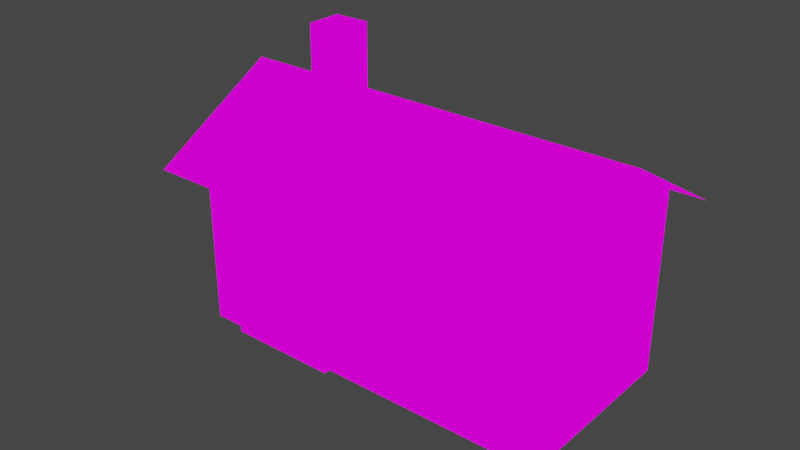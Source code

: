 # Source: house.blend  (saved by Blender 4.2.66; exported with 4.5.12 LTS)
import bpy
from mathutils import Matrix  # noqa: F401  (used for matrix-valued properties, if any)

bpy.ops.wm.read_factory_settings(use_empty=True)
scene = bpy.context.scene
scene.name = 'Scene'

# ---- collections
col_collection = bpy.data.collections.new('Collection'); scene.collection.children.link(col_collection)

# ---- images (referenced by path relative to the original .blend; pixels are not part of the script)
import os
ASSET_DIR = os.environ.get("B2B_ASSET_DIR", "")  # directory of the original .blend (textures are referenced by path, not embedded)
HERE = os.path.dirname(os.path.abspath(__file__))  # packed textures are extracted next to this script under _unpacked/

def load_image(name, relpath, width, height, colorspace="sRGB"):
    """Load a texture the original file referenced (path relative to the .blend, or extracted next to this script)."""
    p = next((c for c in (os.path.join(HERE, relpath), os.path.join(ASSET_DIR, relpath)) if relpath and os.path.exists(c)), "")
    if p:
        img = bpy.data.images.load(p, check_existing=True)
        img.name = name
    else:  # same state as the original file: an image datablock whose file is absent (Cycles renders it pink)
        img = bpy.data.images.new(name, width, height)
        img.source = "FILE"
        img.filepath = "//" + (relpath or name)
    img.colorspace_settings.name = colorspace
    return img
img_buildings_png = load_image('buildings.png', 'buildings.png', 1024, 1024, 'sRGB')

# ---- materials (node trees are filled in below, after node groups)
mat_house = bpy.data.materials.new('house')
mat_house.use_transparent_shadow = False

# ---- material node trees
mat_house.use_nodes = True; mat_house.node_tree.nodes.clear()
_N = mat_house.node_tree.nodes; _L = mat_house.node_tree.links
n0 = _N.new('ShaderNodeOutputMaterial'); n0.name = 'Material Output'; n0.location = (300, 300)
n1 = _N.new('ShaderNodeEmission'); n1.name = 'Emission'; n1.location = (10, 300)
n2 = _N.new('ShaderNodeTexImage'); n2.name = 'Image Texture'; n2.location = (-280, 280)
n2.image = img_buildings_png
n2.interpolation = 'Closest'
_L.new(n1.outputs[0], n0.inputs[0])
_L.new(n2.outputs[0], n1.inputs[0])
n0.is_active_output = True

# ---- world
world_world = bpy.data.worlds.new('World'); scene.world = world_world
world_world.use_nodes = True; world_world.node_tree.nodes.clear()
_N = world_world.node_tree.nodes; _L = world_world.node_tree.links
n0 = _N.new('ShaderNodeOutputWorld'); n0.name = 'World Output'; n0.location = (300, 300)
n1 = _N.new('ShaderNodeBackground'); n1.name = 'Background'; n1.location = (10, 300)
n1.inputs[0].default_value = (0.05088, 0.05088, 0.05088, 1.0)
_L.new(n1.outputs[0], n0.inputs[0])
n0.is_active_output = True
world_world.color = (0.05088, 0.05088, 0.05088)
world_world.use_sun_shadow = False
world_world.sun_shadow_jitter_overblur = 0.0

# ---- meshes
me_cube_004 = bpy.data.meshes.new('Cube.004')
me_cube_004.from_pydata([(1.118, 0.8904, 1.546), (0.9648, 0.6802, 1.546), (1.118, 0.8904, 0.501), (0.9648, 0.6802, 0.501), (-1.043, -0.9838, 0.0009799), (-1.043, -0.9838, 2.001), (-1.043, 1.016, 0.0009799), (-1.043, 1.016, 2.001), (0.957, -0.9838, 0.0009799), (0.957, -0.9838, 2.001), (0.957, 1.016, 0.0009799), (0.957, 1.016, 2.001), (1.343, -1.084, 1.78), (-0.04295, -1.084, 2.58), (-0.04295, 1.116, 2.58), (1.343, 1.116, 1.78), (-1.429, 1.116, 1.78), (-0.04295, 1.116, 2.58), (-0.04295, -1.084, 2.58), (-1.429, -1.084, 1.78), (-0.04295, -0.9838, 2.001), (-0.04295, -0.9838, 2.56), (-0.04295, 1.016, 2.001), (-0.04295, 1.016, 2.56), (1.118, 0.01894, 1.546), (0.9648, 0.2292, 1.546), (1.118, 0.01894, 0.501), (0.9648, 0.2292, 0.501), (1.026, -0.7833, 0.0001403), (1.026, -0.7833, 1.6), (1.026, -0.1857, 0.0001403), (1.026, -0.1857, 1.6), (0.9476, -0.7833, 0.0001403), (0.9476, -0.7833, 1.6), (0.9476, -0.1857, 0.0001403), (0.9476, -0.1857, 1.6), (-0.589, -0.5968, 1.815), (-0.589, -0.5968, 3.015), (-0.189, -0.5968, 1.815), (-0.189, -0.5968, 3.015), (-0.589, -0.7968, 1.815), (-0.589, -0.7968, 3.015), (-0.189, -0.7968, 1.815), (-0.189, -0.7968, 3.015), (0.9958, -0.7838, 1.6), (0.9958, -0.7838, 0.0001403), (0.9958, -0.1838, 1.6), (0.9958, -0.1838, 0.0001403), (1.065, -0.217, 0.734), (1.065, -0.217, 0.6641), (1.065, -0.2519, 0.734), (1.065, -0.2519, 0.6641), (0.9951, -0.217, 0.734), (0.9951, -0.217, 0.6641), (0.9951, -0.2519, 0.734), (0.9951, -0.2519, 0.6641)], [], [(0, 1, 3, 2), (4, 5, 7, 6), (10, 11, 9, 8), (13, 12, 15, 14), (17, 16, 19, 18), (8, 9, 20, 5, 4), (20, 9, 21), (22, 7, 23), (5, 20, 21), (11, 22, 23), (6, 7, 22, 11, 10), (24, 25, 27, 26), (30, 31, 35, 34), (32, 33, 29, 28), (30, 34, 32, 28), (35, 31, 29, 33), (36, 37, 39, 38), (38, 39, 43, 42), (42, 43, 41, 40), (40, 41, 37, 36), (43, 39, 37, 41), (44, 45, 47, 46), (48, 52, 54, 50), (53, 49, 51, 55), (51, 50, 54, 55), (49, 48, 50, 51), (53, 52, 48, 49)])
_uv = me_cube_004.uv_layers.new(name='UVMap')
_uv.uv.foreach_set('vector', [0.1406, 0.9639, 0.1504, 0.9639, 0.1504, 0.9844, 0.1406, 0.9844, 0.09375, 0.8984, 0.09375, 0.9375, 0.01562, 0.9375, 0.01562, 0.8984, 0.09375, 0.9453, 0.09375, 0.9844, 0.01562, 0.9844, 0.01562, 0.9453, 0.1016, 0.9375, 0.1016, 0.9062, 0.1875, 0.9062, 0.1875, 0.9375, 0.1016, 0.9375, 0.1016, 0.9062, 0.1875, 0.9062, 0.1875, 0.9375, 0.05469, 0.8984, 0.05469, 0.9375, 0.03516, 0.9375, 0.01562, 0.9375, 0.01562, 0.8984, 0.06445, 0.9138, 0.08398, 0.9141, 0.06445, 0.9258, 0.06366, 0.9141, 0.08515, 0.9141, 0.06366, 0.9258, 0.05469, 0.9138, 0.06445, 0.9138, 0.06445, 0.9258, 0.05664, 0.9141, 0.06366, 0.9141, 0.06366, 0.9258, 0.05469, 0.8984, 0.05469, 0.9375, 0.03516, 0.9375, 0.01562, 0.9375, 0.01562, 0.8984, 0.1406, 0.9639, 0.1504, 0.9639, 0.1504, 0.9844, 0.1406, 0.9844, 0.1016, 0.9844, 0.1016, 0.9531, 0.1055, 0.9531, 0.1055, 0.9844, 0.09766, 0.9844, 0.09749, 0.9531, 0.1016, 0.9531, 0.1016, 0.9844, 0.1016, 0.9531, 0.1055, 0.9531, 0.1055, 0.9844, 0.1016, 0.9844, 0.09766, 0.9531, 0.1016, 0.9531, 0.1016, 0.9844, 0.09766, 0.9844, 0.03906, 0.8672, 0.03906, 0.8906, 0.03125, 0.8906, 0.03125, 0.8672, 0.03125, 0.8672, 0.03125, 0.8906, 0.02344, 0.8906, 0.02344, 0.8672, 0.02344, 0.8672, 0.02344, 0.8906, 0.01562, 0.8906, 0.01562, 0.8672, 0.04688, 0.8672, 0.04688, 0.8906, 0.03906, 0.8906, 0.03906, 0.8672, 0.09375, 0.875, 0.09375, 0.8672, 0.1016, 0.8672, 0.1016, 0.875, 0.1094, 0.9844, 0.1094, 0.9531, 0.1328, 0.9531, 0.1328, 0.9844, 0.09766, 0.9453, 0.1055, 0.9453, 0.1055, 0.9531, 0.09766, 0.9531, 0.09766, 0.9453, 0.1055, 0.9453, 0.1055, 0.9531, 0.09766, 0.9531, 0.09766, 0.9531, 0.09766, 0.9453, 0.1055, 0.9453, 0.1055, 0.9531, 0.1055, 0.9453, 0.1055, 0.9531, 0.09766, 0.9531, 0.09766, 0.9453, 0.1055, 0.9531, 0.09766, 0.9531, 0.09766, 0.9453, 0.1055, 0.9453])
_ca = me_cube_004.color_attributes.new('Attribute', 'BYTE_COLOR', 'CORNER')
_ca.data.foreach_set('color', [1.0, 1.0, 1.0, 1.0, 1.0, 1.0, 1.0, 1.0, 1.0, 1.0, 1.0, 1.0, 1.0, 1.0, 1.0, 1.0, 1.0, 1.0, 1.0, 1.0, 1.0, 1.0, 1.0, 1.0, 1.0, 1.0, 1.0, 1.0, 1.0, 1.0, 1.0, 1.0, 1.0, 1.0, 1.0, 1.0, 1.0, 1.0, 1.0, 1.0, 1.0, 1.0, 1.0, 1.0, 1.0, 1.0, 1.0, 1.0, 1.0, 1.0, 1.0, 1.0, 1.0, 1.0, 1.0, 1.0, 1.0, 1.0, 1.0, 1.0, 1.0, 1.0, 1.0, 1.0, 1.0, 1.0, 1.0, 1.0, 1.0, 1.0, 1.0, 1.0, 1.0, 1.0, 1.0, 1.0, 1.0, 1.0, 1.0, 1.0, 1.0, 1.0, 1.0, 1.0, 1.0, 1.0, 1.0, 1.0, 1.0, 1.0, 1.0, 1.0, 1.0, 1.0, 1.0, 1.0, 1.0, 1.0, 1.0, 1.0, 1.0, 1.0, 1.0, 1.0, 1.0, 1.0, 1.0, 1.0, 1.0, 1.0, 1.0, 1.0, 1.0, 1.0, 1.0, 1.0, 1.0, 1.0, 1.0, 1.0, 1.0, 1.0, 1.0, 1.0, 1.0, 1.0, 1.0, 1.0, 1.0, 1.0, 1.0, 1.0, 1.0, 1.0, 1.0, 1.0, 1.0, 1.0, 1.0, 1.0, 1.0, 1.0, 1.0, 1.0, 1.0, 1.0, 1.0, 1.0, 1.0, 1.0, 1.0, 1.0, 1.0, 1.0, 1.0, 1.0, 1.0, 1.0, 1.0, 1.0, 1.0, 1.0, 1.0, 1.0, 1.0, 1.0, 1.0, 1.0, 1.0, 1.0, 1.0, 1.0, 1.0, 1.0, 1.0, 1.0, 1.0, 1.0, 1.0, 1.0, 1.0, 1.0, 1.0, 1.0, 1.0, 1.0, 1.0, 1.0, 1.0, 1.0, 1.0, 1.0, 1.0, 1.0, 1.0, 1.0, 1.0, 1.0, 1.0, 1.0, 1.0, 1.0, 1.0, 1.0, 1.0, 1.0, 1.0, 1.0, 1.0, 1.0, 1.0, 1.0, 1.0, 1.0, 1.0, 1.0, 1.0, 1.0, 1.0, 1.0, 1.0, 1.0, 1.0, 1.0, 1.0, 1.0, 1.0, 1.0, 1.0, 1.0, 1.0, 1.0, 1.0, 1.0, 1.0, 1.0, 1.0, 1.0, 1.0, 1.0, 1.0, 1.0, 1.0, 1.0, 1.0, 1.0, 1.0, 1.0, 1.0, 1.0, 1.0, 1.0, 1.0, 1.0, 1.0, 1.0, 1.0, 1.0, 1.0, 1.0, 1.0, 1.0, 1.0, 1.0, 1.0, 1.0, 1.0, 1.0, 1.0, 1.0, 1.0, 1.0, 1.0, 1.0, 1.0, 1.0, 1.0, 1.0, 1.0, 1.0, 1.0, 1.0, 1.0, 1.0, 1.0, 1.0, 1.0, 1.0, 1.0, 1.0, 1.0, 1.0, 1.0, 1.0, 1.0, 1.0, 1.0, 1.0, 1.0, 1.0, 1.0, 1.0, 1.0, 1.0, 1.0, 1.0, 1.0, 1.0, 1.0, 1.0, 1.0, 1.0, 1.0, 1.0, 1.0, 1.0, 1.0, 1.0, 1.0, 1.0, 1.0, 1.0, 1.0, 1.0, 1.0, 1.0, 1.0, 1.0, 1.0, 1.0, 1.0, 1.0, 1.0, 1.0, 1.0, 1.0, 1.0, 1.0, 1.0, 1.0, 1.0, 1.0, 1.0, 1.0, 1.0, 1.0, 1.0, 1.0, 1.0, 1.0, 1.0, 1.0, 1.0, 1.0, 1.0, 1.0, 1.0, 1.0, 1.0, 1.0, 1.0, 1.0, 1.0, 1.0, 1.0, 1.0, 1.0, 1.0, 1.0, 1.0, 1.0, 1.0, 1.0, 1.0, 1.0, 1.0, 1.0, 1.0, 1.0, 1.0, 1.0, 1.0, 1.0, 1.0, 1.0, 1.0, 1.0, 1.0, 1.0, 1.0, 1.0, 1.0, 1.0, 1.0, 1.0, 1.0, 1.0, 1.0, 1.0, 1.0, 1.0, 1.0, 1.0, 1.0, 1.0, 1.0, 1.0, 1.0, 1.0, 1.0, 1.0, 1.0, 1.0, 1.0, 1.0, 1.0, 1.0, 1.0, 1.0, 1.0, 1.0, 1.0, 1.0, 1.0])
me_cube_004.materials.append(mat_house)
me_cube_004.use_paint_bone_selection = False
me_cube_004.use_paint_mask_vertex = True
me_cube_004.update()
arm_armature = bpy.data.armatures.new('Armature')  # bones are not reproduced

# ---- objects
ob_house = bpy.data.objects.new('house', me_cube_004)
ob_armature = bpy.data.objects.new('Armature', arm_armature)

# ---- transforms, parenting, visibility, modifiers, constraints
ob_house.parent = ob_armature
ob_house.matrix_parent_inverse = Matrix(((-1.0, 0.0, -1.51e-07, 7.082e-05), (-0.0, 1.0, -0.0, -6.148e-06), (1.51e-07, -0.0, -1.0, 2.305), (0.0, -0.0, 0.0, 1.0)))
ob_house.location = (7.047e-05, 6.148e-06, -0.0001754)
ob_house.rotation_euler = (0.0, -0.0, -1.571)
ob_house.scale = (1.25, 2.5, 1.25)
_vg = ob_house.vertex_groups.new(name='Bone')
for _i, _w in zip([0, 1, 2, 3, 4, 5, 6, 7, 8, 9, 10, 11, 12, 13, 14, 15, 16, 17, 18, 19, 20, 21, 22, 23, 24, 25, 26, 27, 28, 29, 30, 31, 32, 33, 34, 35, 36, 37, 38, 39, 40, 41, 42, 43, 44, 45, 46, 47, 48, 49, 50, 51, 52, 53, 54, 55], [1.0, 0.9997, 1.0, 1.0, 0.9997, 1.0, 1.0, 1.0, 1.0, 1.0, 0.9991, 1.0, 1.0, 1.0, 1.0, 1.0, 1.0, 1.0, 0.9943, 1.0, 1.0, 0.9793, 1.0, 1.0, 1.0, 1.0, 1.0, 1.0, 1.0, 1.0, 1.0, 1.0, 1.0, 1.0, 1.0, 1.0, 1.0, 1.0, 1.0, 1.0, 1.0, 0.9999, 0.9994, 1.0, 0.0, 0.0, 0.0, 0.0, 0.0, 0.0, 0.0, 0.0, 0.0, 0.0, 0.0, 0.0]): _vg.add([_i], _w, 'REPLACE')
_vg = ob_house.vertex_groups.new(name='Bone.001')
for _i, _w in zip([0, 1, 3, 4, 5, 6, 7, 8, 9, 10, 11, 12, 13, 14, 15, 17, 18, 19, 20, 21, 22, 23, 24, 25, 26, 27, 28, 29, 30, 31, 32, 33, 34, 35, 36, 37, 38, 39, 40, 41, 42, 43, 44, 45, 46, 47, 48, 49, 50, 51, 52, 53, 54, 55], [0.0, 0.0, 0.0, 1.036e-05, 1.193e-08, 1.126e-08, 2.889e-07, 7.109e-05, 0.0, 2.837e-12, 0.0, 0.0, 1.424e-08, 6.063e-08, 0.0, 0.0, 1.389e-08, 0.0, 3.372e-10, 0.0003852, 2.076e-07, 0.0, 0.0, 0.0, 1.751e-07, 0.0, 1.687e-11, 0.0, 2.803e-05, 0.004891, 0.0, 0.0, 1.598e-06, 0.0, 4.091e-12, 0.0, 2.952e-06, 7.643e-07, 0.0, 9.466e-12, 2.999e-06, 0.0, 1.0, 1.0, 1.0, 1.0, 1.0, 1.0, 1.0, 1.0, 1.0, 1.0, 1.0, 1.0]): _vg.add([_i], _w, 'REPLACE')
_m = ob_house.modifiers.new('Armature', 'ARMATURE')
_m.object = ob_armature
ob_armature.location = (7.047e-05, 6.148e-06, 2.305)
ob_armature.rotation_euler = (-0.0, 3.142, -0.0)

# ---- collection membership
col_collection.objects.link(ob_house)
col_collection.objects.link(ob_armature)

# ---- scene / render settings (as saved in the file)
scene.frame_start = 1; scene.frame_end = 12; scene.frame_set(12)
scene.render.engine = 'BLENDER_EEVEE_NEXT'
scene.cycles.sampling_pattern = 'TABULATED_SOBOL'
scene.view_settings.view_transform = 'Filmic'
bpy.context.view_layer.update()

# ---- added for rendering (the .blend has no active camera): camera
cam_auto = bpy.data.cameras.new('AutoCamera')
cam_auto.lens = 50.0
cam_auto.sensor_width = 36.0
cam_auto.clip_end = 1000.0
ob_auto_camera = bpy.data.objects.new('AutoCamera', cam_auto)
scene.collection.objects.link(ob_auto_camera)
ob_auto_camera.location = (7.47235, -9.37235, 7.82985)
ob_auto_camera.rotation_euler = (1.09748, -7.21219e-08, 0.694738)
scene.camera = ob_auto_camera
bpy.context.view_layer.update()
